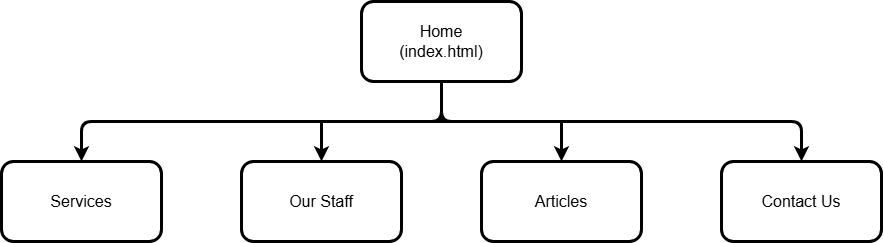

The diagram above was exported from draw.io. Its source (the exported page's mxGraphModel, read from the mxfile embedded in the PNG):
<mxGraphModel dx="1042" dy="562" grid="0" gridSize="10" guides="1" tooltips="1" connect="1" arrows="1" fold="1" page="1" pageScale="1" pageWidth="827" pageHeight="1169" background="light-dark(#FFFFFF,#FFFFFF)" math="0" shadow="0">
  <root>
    <mxCell id="0" />
    <mxCell id="1" parent="0" />
    <mxCell id="UAzOx0RK-1jjMOCDz9Vr-6" style="rounded=1;orthogonalLoop=1;jettySize=auto;html=1;exitX=0.5;exitY=1;exitDx=0;exitDy=0;entryX=0.5;entryY=0;entryDx=0;entryDy=0;edgeStyle=orthogonalEdgeStyle;curved=0;strokeWidth=3;strokeColor=light-dark(#000000,#000000);" edge="1" parent="1" source="UAzOx0RK-1jjMOCDz9Vr-1" target="UAzOx0RK-1jjMOCDz9Vr-2">
      <mxGeometry relative="1" as="geometry" />
    </mxCell>
    <mxCell id="UAzOx0RK-1jjMOCDz9Vr-7" style="edgeStyle=orthogonalEdgeStyle;rounded=0;orthogonalLoop=1;jettySize=auto;html=1;exitX=0.5;exitY=1;exitDx=0;exitDy=0;entryX=0.5;entryY=0;entryDx=0;entryDy=0;curved=0;strokeWidth=3;strokeColor=light-dark(#000000,#000000);" edge="1" parent="1" source="UAzOx0RK-1jjMOCDz9Vr-1" target="UAzOx0RK-1jjMOCDz9Vr-3">
      <mxGeometry relative="1" as="geometry" />
    </mxCell>
    <mxCell id="UAzOx0RK-1jjMOCDz9Vr-9" style="edgeStyle=orthogonalEdgeStyle;rounded=1;orthogonalLoop=1;jettySize=auto;html=1;exitX=0.5;exitY=1;exitDx=0;exitDy=0;entryX=0.5;entryY=0;entryDx=0;entryDy=0;curved=0;strokeWidth=3;strokeColor=light-dark(#000000,#000000);" edge="1" parent="1" source="UAzOx0RK-1jjMOCDz9Vr-1" target="UAzOx0RK-1jjMOCDz9Vr-5">
      <mxGeometry relative="1" as="geometry" />
    </mxCell>
    <mxCell id="UAzOx0RK-1jjMOCDz9Vr-1" value="" style="rounded=1;whiteSpace=wrap;html=1;strokeColor=light-dark(#000000,#000000);fillColor=none;strokeWidth=3;" vertex="1" parent="1">
      <mxGeometry x="400" y="80" width="160" height="80" as="geometry" />
    </mxCell>
    <mxCell id="UAzOx0RK-1jjMOCDz9Vr-2" value="" style="rounded=1;whiteSpace=wrap;html=1;strokeColor=light-dark(#000000,#000000);fillColor=none;strokeWidth=3;" vertex="1" parent="1">
      <mxGeometry x="40" y="240" width="160" height="80" as="geometry" />
    </mxCell>
    <mxCell id="UAzOx0RK-1jjMOCDz9Vr-3" value="" style="rounded=1;whiteSpace=wrap;html=1;strokeColor=light-dark(#000000,#000000);fillColor=none;strokeWidth=3;" vertex="1" parent="1">
      <mxGeometry x="280" y="240" width="160" height="80" as="geometry" />
    </mxCell>
    <mxCell id="UAzOx0RK-1jjMOCDz9Vr-4" value="" style="rounded=1;whiteSpace=wrap;html=1;strokeColor=light-dark(#000000,#000000);fillColor=none;strokeWidth=3;" vertex="1" parent="1">
      <mxGeometry x="520" y="240" width="160" height="80" as="geometry" />
    </mxCell>
    <mxCell id="UAzOx0RK-1jjMOCDz9Vr-5" value="" style="rounded=1;whiteSpace=wrap;html=1;strokeColor=light-dark(#000000,#000000);fillColor=none;strokeWidth=3;" vertex="1" parent="1">
      <mxGeometry x="760" y="240" width="160" height="80" as="geometry" />
    </mxCell>
    <mxCell id="UAzOx0RK-1jjMOCDz9Vr-8" style="edgeStyle=orthogonalEdgeStyle;rounded=0;orthogonalLoop=1;jettySize=auto;html=1;exitX=0.5;exitY=1;exitDx=0;exitDy=0;entryX=0.5;entryY=0;entryDx=0;entryDy=0;strokeWidth=3;strokeColor=light-dark(#000000,#000000);" edge="1" parent="1" source="UAzOx0RK-1jjMOCDz9Vr-1" target="UAzOx0RK-1jjMOCDz9Vr-4">
      <mxGeometry relative="1" as="geometry" />
    </mxCell>
    <mxCell id="UAzOx0RK-1jjMOCDz9Vr-10" value="&lt;font style=&quot;color: light-dark(rgb(0, 0, 0), rgb(0, 0, 0)); font-size: 16px;&quot;&gt;Home (index.html)&lt;/font&gt;" style="text;html=1;whiteSpace=wrap;strokeColor=none;fillColor=none;align=center;verticalAlign=middle;rounded=0;strokeWidth=3;" vertex="1" parent="1">
      <mxGeometry x="432" y="105" width="96" height="30" as="geometry" />
    </mxCell>
    <mxCell id="UAzOx0RK-1jjMOCDz9Vr-11" value="&lt;font style=&quot;color: light-dark(rgb(0, 0, 0), rgb(0, 0, 0)); font-size: 16px;&quot;&gt;Services&lt;/font&gt;" style="text;html=1;whiteSpace=wrap;strokeColor=none;fillColor=none;align=center;verticalAlign=middle;rounded=0;strokeWidth=3;" vertex="1" parent="1">
      <mxGeometry x="72" y="265" width="96" height="30" as="geometry" />
    </mxCell>
    <mxCell id="UAzOx0RK-1jjMOCDz9Vr-12" value="&lt;font style=&quot;color: light-dark(rgb(0, 0, 0), rgb(0, 0, 0)); font-size: 16px;&quot;&gt;Articles&lt;/font&gt;" style="text;html=1;whiteSpace=wrap;strokeColor=none;fillColor=none;align=center;verticalAlign=middle;rounded=0;strokeWidth=3;" vertex="1" parent="1">
      <mxGeometry x="552" y="265" width="96" height="30" as="geometry" />
    </mxCell>
    <mxCell id="UAzOx0RK-1jjMOCDz9Vr-13" value="&lt;font style=&quot;color: light-dark(rgb(0, 0, 0), rgb(0, 0, 0)); font-size: 16px;&quot;&gt;Our Staff&lt;/font&gt;" style="text;html=1;whiteSpace=wrap;strokeColor=none;fillColor=none;align=center;verticalAlign=middle;rounded=0;strokeWidth=3;" vertex="1" parent="1">
      <mxGeometry x="312" y="265" width="96" height="30" as="geometry" />
    </mxCell>
    <mxCell id="UAzOx0RK-1jjMOCDz9Vr-14" value="&lt;font style=&quot;color: light-dark(rgb(0, 0, 0), rgb(0, 0, 0)); font-size: 16px;&quot;&gt;Contact Us&lt;/font&gt;" style="text;html=1;whiteSpace=wrap;strokeColor=none;fillColor=none;align=center;verticalAlign=middle;rounded=0;strokeWidth=3;" vertex="1" parent="1">
      <mxGeometry x="792" y="265" width="96" height="30" as="geometry" />
    </mxCell>
  </root>
</mxGraphModel>